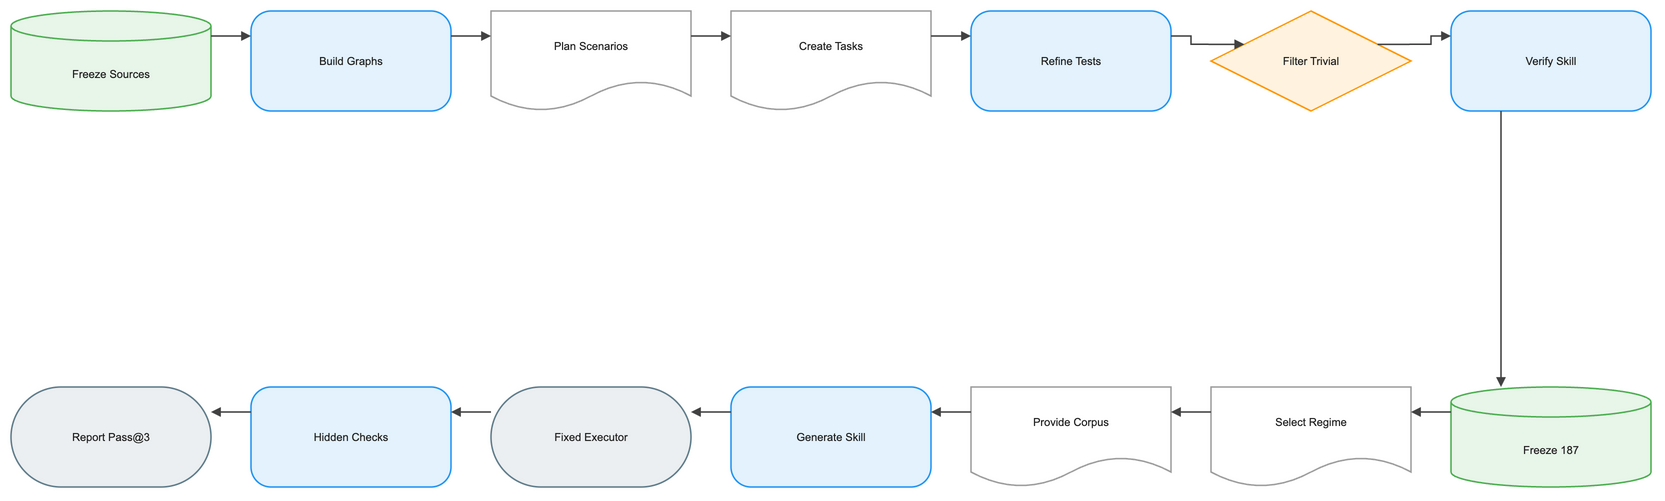

The diagram above was exported from draw.io. Its source (the exported page's mxGraphModel, read from the mxfile embedded in the PNG):
<mxGraphModel dx="1120" dy="720" grid="1" gridSize="8" guides="1" tooltips="1" connect="1" arrows="1" fold="1" page="1" pageScale="1" pageWidth="1640" pageHeight="552" math="1" background="#FFFFFF">
  <root>
    <mxCell id="0" />
    <mxCell id="1" parent="0" />
    <mxCell id="2" value="Freeze Sources" style="shape=cylinder3;boundedLbl=1;backgroundOutline=1;size=15;html=1;whiteSpace=wrap;fillColor=#E8F5E9;strokeColor=#4CAF50;strokeWidth=1.5;fontColor=#212121;fontSize=11;fontFamily=Arial, Helvetica, sans-serif;verticalAlign=middle;align=center" vertex="1" parent="1">
      <mxGeometry x="-80" y="-8" width="200" height="100" as="geometry" />
    </mxCell>
    <mxCell id="3" value="Build Graphs" style="rounded=1;arcSize=20;html=1;whiteSpace=wrap;fillColor=#E3F2FD;strokeColor=#2196F3;strokeWidth=1.5;fontColor=#212121;fontSize=11;fontFamily=Arial, Helvetica, sans-serif;verticalAlign=middle;align=center" vertex="1" parent="1">
      <mxGeometry x="160" y="-8" width="200" height="100" as="geometry" />
    </mxCell>
    <mxCell id="4" value="Plan Scenarios" style="shape=document;boundedLbl=1;html=1;whiteSpace=wrap;fillColor=#FFFFFF;strokeColor=#9E9E9E;strokeWidth=1.5;fontColor=#212121;fontSize=11;fontFamily=Arial, Helvetica, sans-serif;verticalAlign=middle;align=center" vertex="1" parent="1">
      <mxGeometry x="400" y="-8" width="200" height="100" as="geometry" />
    </mxCell>
    <mxCell id="5" value="Create Tasks" style="shape=document;boundedLbl=1;html=1;whiteSpace=wrap;fillColor=#FFFFFF;strokeColor=#9E9E9E;strokeWidth=1.5;fontColor=#212121;fontSize=11;fontFamily=Arial, Helvetica, sans-serif;verticalAlign=middle;align=center" vertex="1" parent="1">
      <mxGeometry x="640" y="-8" width="200" height="100" as="geometry" />
    </mxCell>
    <mxCell id="6" value="Refine Tests" style="rounded=1;arcSize=20;html=1;whiteSpace=wrap;fillColor=#E3F2FD;strokeColor=#2196F3;strokeWidth=1.5;fontColor=#212121;fontSize=11;fontFamily=Arial, Helvetica, sans-serif;verticalAlign=middle;align=center" vertex="1" parent="1">
      <mxGeometry x="880" y="-8" width="200" height="100" as="geometry" />
    </mxCell>
    <mxCell id="7" value="Filter Trivial" style="rhombus;html=1;whiteSpace=wrap;fillColor=#FFF3E0;strokeColor=#FF9800;strokeWidth=1.5;fontColor=#212121;fontSize=11;fontFamily=Arial, Helvetica, sans-serif;verticalAlign=middle;align=center" vertex="1" parent="1">
      <mxGeometry x="1120" y="-8" width="200" height="100" as="geometry" />
    </mxCell>
    <mxCell id="8" value="Verify Skill" style="rounded=1;arcSize=20;html=1;whiteSpace=wrap;fillColor=#E3F2FD;strokeColor=#2196F3;strokeWidth=1.5;fontColor=#212121;fontSize=11;fontFamily=Arial, Helvetica, sans-serif;verticalAlign=middle;align=center" vertex="1" parent="1">
      <mxGeometry x="1360" y="-8" width="200" height="100" as="geometry" />
    </mxCell>
    <mxCell id="9" value="Freeze 187" style="shape=cylinder3;boundedLbl=1;backgroundOutline=1;size=15;html=1;whiteSpace=wrap;fillColor=#E8F5E9;strokeColor=#4CAF50;strokeWidth=1.5;fontColor=#212121;fontSize=11;fontFamily=Arial, Helvetica, sans-serif;verticalAlign=middle;align=center" vertex="1" parent="1">
      <mxGeometry x="1360" y="368" width="200" height="100" as="geometry" />
    </mxCell>
    <mxCell id="10" value="Select Regime" style="shape=document;boundedLbl=1;html=1;whiteSpace=wrap;fillColor=#FFFFFF;strokeColor=#9E9E9E;strokeWidth=1.5;fontColor=#212121;fontSize=11;fontFamily=Arial, Helvetica, sans-serif;verticalAlign=middle;align=center" vertex="1" parent="1">
      <mxGeometry x="1120" y="368" width="200" height="100" as="geometry" />
    </mxCell>
    <mxCell id="11" value="Provide Corpus" style="shape=document;boundedLbl=1;html=1;whiteSpace=wrap;fillColor=#FFFFFF;strokeColor=#9E9E9E;strokeWidth=1.5;fontColor=#212121;fontSize=11;fontFamily=Arial, Helvetica, sans-serif;verticalAlign=middle;align=center" vertex="1" parent="1">
      <mxGeometry x="880" y="368" width="200" height="100" as="geometry" />
    </mxCell>
    <mxCell id="12" value="Generate Skill" style="rounded=1;arcSize=20;html=1;whiteSpace=wrap;fillColor=#E3F2FD;strokeColor=#2196F3;strokeWidth=1.5;fontColor=#212121;fontSize=11;fontFamily=Arial, Helvetica, sans-serif;verticalAlign=middle;align=center" vertex="1" parent="1">
      <mxGeometry x="640" y="368" width="200" height="100" as="geometry" />
    </mxCell>
    <mxCell id="13" value="Fixed Executor" style="rounded=1;arcSize=50;html=1;whiteSpace=wrap;fillColor=#ECEFF1;strokeColor=#607D8B;strokeWidth=1.5;fontColor=#212121;fontSize=11;fontFamily=Arial, Helvetica, sans-serif;verticalAlign=middle;align=center" vertex="1" parent="1">
      <mxGeometry x="400" y="368" width="200" height="100" as="geometry" />
    </mxCell>
    <mxCell id="14" value="Hidden Checks" style="rounded=1;arcSize=20;html=1;whiteSpace=wrap;fillColor=#E3F2FD;strokeColor=#2196F3;strokeWidth=1.5;fontColor=#212121;fontSize=11;fontFamily=Arial, Helvetica, sans-serif;verticalAlign=middle;align=center" vertex="1" parent="1">
      <mxGeometry x="160" y="368" width="200" height="100" as="geometry" />
    </mxCell>
    <mxCell id="15" value="Report Pass@3" style="rounded=1;arcSize=50;html=1;whiteSpace=wrap;fillColor=#ECEFF1;strokeColor=#607D8B;strokeWidth=1.5;fontColor=#212121;fontSize=11;fontFamily=Arial, Helvetica, sans-serif;verticalAlign=middle;align=center" vertex="1" parent="1">
      <mxGeometry x="-80" y="368" width="200" height="100" as="geometry" />
    </mxCell>
    <mxCell id="16" value="" style="edgeStyle=orthogonalEdgeStyle;rounded=0;orthogonalLoop=1;jettySize=auto;html=1;strokeColor=#424242;strokeWidth=1.5;endArrow=block;endFill=1;exitX=1;exitY=0.25;exitDx=0;exitDy=0;entryX=0;entryY=0.25;entryDx=0;entryDy=0;jumpStyle=arc;jumpSize=8" edge="1" parent="1" source="2" target="3">
      <mxGeometry relative="1" as="geometry" />
    </mxCell>
    <mxCell id="17" value="" style="edgeStyle=orthogonalEdgeStyle;rounded=0;orthogonalLoop=1;jettySize=auto;html=1;strokeColor=#424242;strokeWidth=1.5;endArrow=block;endFill=1;exitX=1;exitY=0.25;exitDx=0;exitDy=0;entryX=0;entryY=0.25;entryDx=0;entryDy=0;jumpStyle=arc;jumpSize=8" edge="1" parent="1" source="3" target="4">
      <mxGeometry relative="1" as="geometry" />
    </mxCell>
    <mxCell id="18" value="" style="edgeStyle=orthogonalEdgeStyle;rounded=0;orthogonalLoop=1;jettySize=auto;html=1;strokeColor=#424242;strokeWidth=1.5;endArrow=block;endFill=1;exitX=1;exitY=0.25;exitDx=0;exitDy=0;entryX=0;entryY=0.25;entryDx=0;entryDy=0;jumpStyle=arc;jumpSize=8" edge="1" parent="1" source="4" target="5">
      <mxGeometry relative="1" as="geometry" />
    </mxCell>
    <mxCell id="19" value="" style="edgeStyle=orthogonalEdgeStyle;rounded=0;orthogonalLoop=1;jettySize=auto;html=1;strokeColor=#424242;strokeWidth=1.5;endArrow=block;endFill=1;exitX=1;exitY=0.25;exitDx=0;exitDy=0;entryX=0;entryY=0.25;entryDx=0;entryDy=0;jumpStyle=arc;jumpSize=8" edge="1" parent="1" source="5" target="6">
      <mxGeometry relative="1" as="geometry" />
    </mxCell>
    <mxCell id="20" value="" style="edgeStyle=orthogonalEdgeStyle;rounded=0;orthogonalLoop=1;jettySize=auto;html=1;strokeColor=#424242;strokeWidth=1.5;endArrow=block;endFill=1;exitX=1;exitY=0.25;exitDx=0;exitDy=0;entryX=0;entryY=0.25;entryDx=0;entryDy=0;jumpStyle=arc;jumpSize=8" edge="1" parent="1" source="6" target="7">
      <mxGeometry relative="1" as="geometry" />
    </mxCell>
    <mxCell id="21" value="" style="edgeStyle=orthogonalEdgeStyle;rounded=0;orthogonalLoop=1;jettySize=auto;html=1;strokeColor=#424242;strokeWidth=1.5;endArrow=block;endFill=1;exitX=1;exitY=0.25;exitDx=0;exitDy=0;entryX=0;entryY=0.25;entryDx=0;entryDy=0;jumpStyle=arc;jumpSize=8" edge="1" parent="1" source="7" target="8">
      <mxGeometry relative="1" as="geometry" />
    </mxCell>
    <mxCell id="22" value="" style="edgeStyle=orthogonalEdgeStyle;rounded=0;orthogonalLoop=1;jettySize=auto;html=1;strokeColor=#424242;strokeWidth=1.5;endArrow=block;endFill=1;exitX=0.25;exitY=1;exitDx=0;exitDy=0;entryX=0.25;entryY=0;entryDx=0;entryDy=0;jumpStyle=arc;jumpSize=8" edge="1" parent="1" source="8" target="9">
      <mxGeometry relative="1" as="geometry" />
    </mxCell>
    <mxCell id="23" value="" style="edgeStyle=orthogonalEdgeStyle;rounded=0;orthogonalLoop=1;jettySize=auto;html=1;strokeColor=#424242;strokeWidth=1.5;endArrow=block;endFill=1;exitX=0;exitY=0.25;exitDx=0;exitDy=0;entryX=1;entryY=0.25;entryDx=0;entryDy=0;jumpStyle=arc;jumpSize=8" edge="1" parent="1" source="9" target="10">
      <mxGeometry relative="1" as="geometry" />
    </mxCell>
    <mxCell id="24" value="" style="edgeStyle=orthogonalEdgeStyle;rounded=0;orthogonalLoop=1;jettySize=auto;html=1;strokeColor=#424242;strokeWidth=1.5;endArrow=block;endFill=1;exitX=0;exitY=0.25;exitDx=0;exitDy=0;entryX=1;entryY=0.25;entryDx=0;entryDy=0;jumpStyle=arc;jumpSize=8" edge="1" parent="1" source="10" target="11">
      <mxGeometry relative="1" as="geometry" />
    </mxCell>
    <mxCell id="25" value="" style="edgeStyle=orthogonalEdgeStyle;rounded=0;orthogonalLoop=1;jettySize=auto;html=1;strokeColor=#424242;strokeWidth=1.5;endArrow=block;endFill=1;exitX=0;exitY=0.25;exitDx=0;exitDy=0;entryX=1;entryY=0.25;entryDx=0;entryDy=0;jumpStyle=arc;jumpSize=8" edge="1" parent="1" source="11" target="12">
      <mxGeometry relative="1" as="geometry" />
    </mxCell>
    <mxCell id="26" value="" style="edgeStyle=orthogonalEdgeStyle;rounded=0;orthogonalLoop=1;jettySize=auto;html=1;strokeColor=#424242;strokeWidth=1.5;endArrow=block;endFill=1;exitX=0;exitY=0.25;exitDx=0;exitDy=0;entryX=1;entryY=0.25;entryDx=0;entryDy=0;jumpStyle=arc;jumpSize=8" edge="1" parent="1" source="12" target="13">
      <mxGeometry relative="1" as="geometry" />
    </mxCell>
    <mxCell id="27" value="" style="edgeStyle=orthogonalEdgeStyle;rounded=0;orthogonalLoop=1;jettySize=auto;html=1;strokeColor=#424242;strokeWidth=1.5;endArrow=block;endFill=1;exitX=0;exitY=0.25;exitDx=0;exitDy=0;entryX=1;entryY=0.25;entryDx=0;entryDy=0;jumpStyle=arc;jumpSize=8" edge="1" parent="1" source="13" target="14">
      <mxGeometry relative="1" as="geometry" />
    </mxCell>
    <mxCell id="28" value="" style="edgeStyle=orthogonalEdgeStyle;rounded=0;orthogonalLoop=1;jettySize=auto;html=1;strokeColor=#424242;strokeWidth=1.5;endArrow=block;endFill=1;exitX=0;exitY=0.25;exitDx=0;exitDy=0;entryX=1;entryY=0.25;entryDx=0;entryDy=0;jumpStyle=arc;jumpSize=8" edge="1" parent="1" source="14" target="15">
      <mxGeometry relative="1" as="geometry" />
    </mxCell>
  </root>
</mxGraphModel>